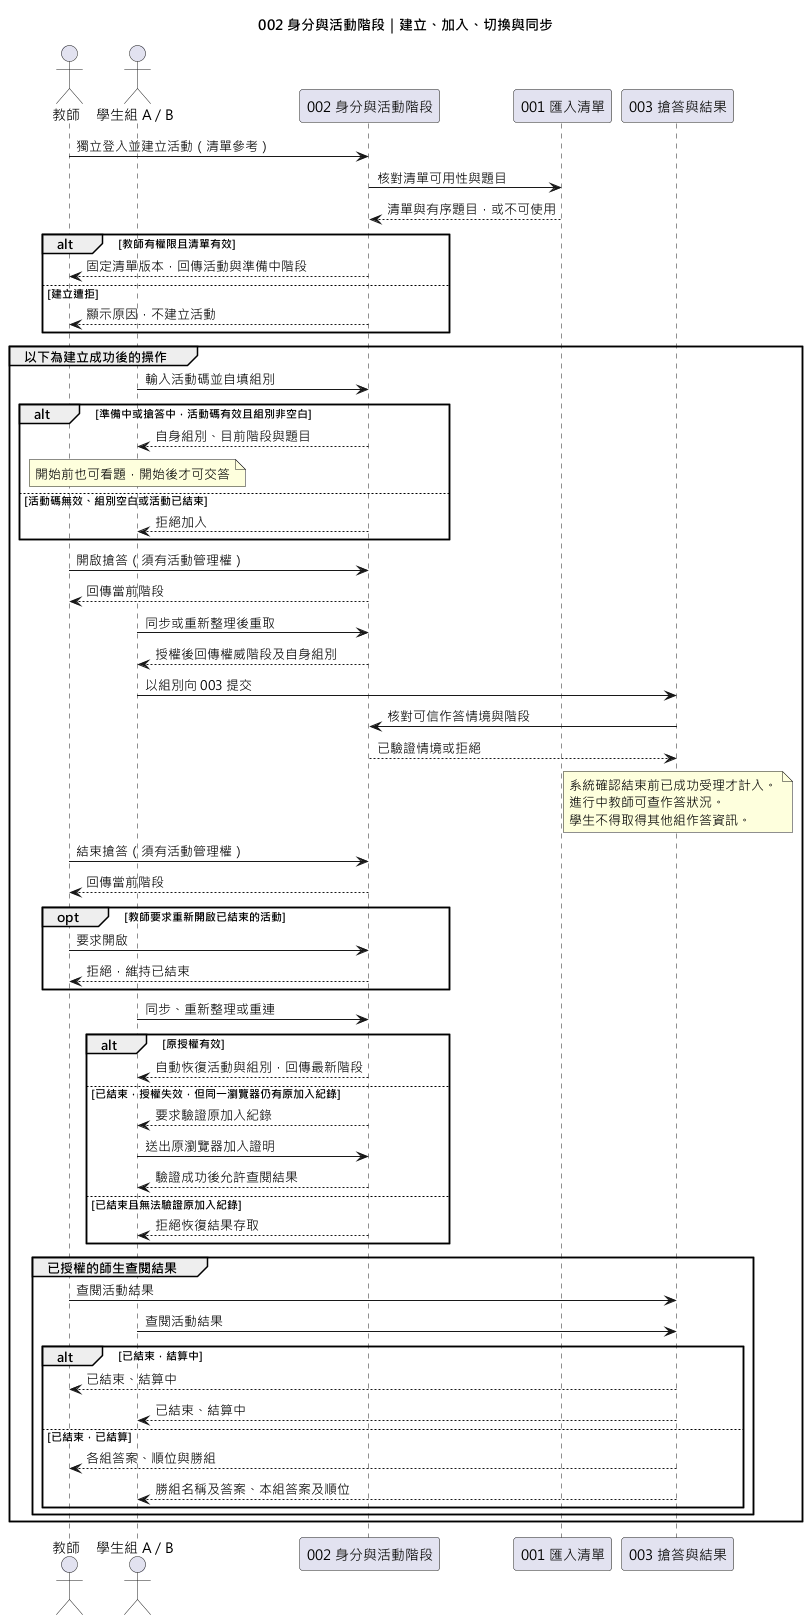

The diagram above was rendered by PlantUML. Its source (embedded in the PNG):
@startuml
title 002 身分與活動階段｜建立、加入、切換與同步
skinparam defaultFontName "Microsoft JhengHei"
actor 教師 as Teacher
actor "學生組 A／B" as Students
participant "002 身分與活動階段" as Activity
participant "001 匯入清單" as Importer
participant "003 搶答與結果" as Quiz

Teacher -> Activity : 獨立登入並建立活動（清單參考）
Activity -> Importer : 核對清單可用性與題目
Importer --> Activity : 清單與有序題目，或不可使用
alt 教師有權限且清單有效
  Activity --> Teacher : 固定清單版本，回傳活動與準備中階段
else 建立遭拒
  Activity --> Teacher : 顯示原因，不建立活動
end

group 以下為建立成功後的操作
  Students -> Activity : 輸入活動碼並自填組別
  alt 準備中或搶答中，活動碼有效且組別非空白
    Activity --> Students : 自身組別、目前階段與題目
    note over Students : 開始前也可看題，開始後才可交答
  else 活動碼無效、組別空白或活動已結束
    Activity --> Students : 拒絕加入
  end

  Teacher -> Activity : 開啟搶答（須有活動管理權）
  Activity --> Teacher : 回傳當前階段
  Students -> Activity : 同步或重新整理後重取
  Activity --> Students : 授權後回傳權威階段及自身組別
  Students -> Quiz : 以組別向 003 提交
  Quiz -> Activity : 核對可信作答情境與階段
  Activity --> Quiz : 已驗證情境或拒絕
  note over Quiz
    系統確認結束前已成功受理才計入。
    進行中教師可查作答狀況。
    學生不得取得其他組作答資訊。
  end note
  Teacher -> Activity : 結束搶答（須有活動管理權）
  Activity --> Teacher : 回傳當前階段
  opt 教師要求重新開啟已結束的活動
    Teacher -> Activity : 要求開啟
    Activity --> Teacher : 拒絕，維持已結束
  end
  Students -> Activity : 同步、重新整理或重連
  alt 原授權有效
    Activity --> Students : 自動恢復活動與組別，回傳最新階段
  else 已結束，授權失效，但同一瀏覽器仍有原加入紀錄
    Activity --> Students : 要求驗證原加入紀錄
    Students -> Activity : 送出原瀏覽器加入證明
    Activity --> Students : 驗證成功後允許查閱結果
  else 已結束且無法驗證原加入紀錄
    Activity --> Students : 拒絕恢復結果存取
  end
  group 已授權的師生查閱結果
    Teacher -> Quiz : 查閱活動結果
    Students -> Quiz : 查閱活動結果
    alt 已結束，結算中
      Quiz --> Teacher : 已結束、結算中
      Quiz --> Students : 已結束、結算中
    else 已結束，已結算
      Quiz --> Teacher : 各組答案、順位與勝組
      Quiz --> Students : 勝組名稱及答案、本組答案及順位
    end
  end
end
@enduml